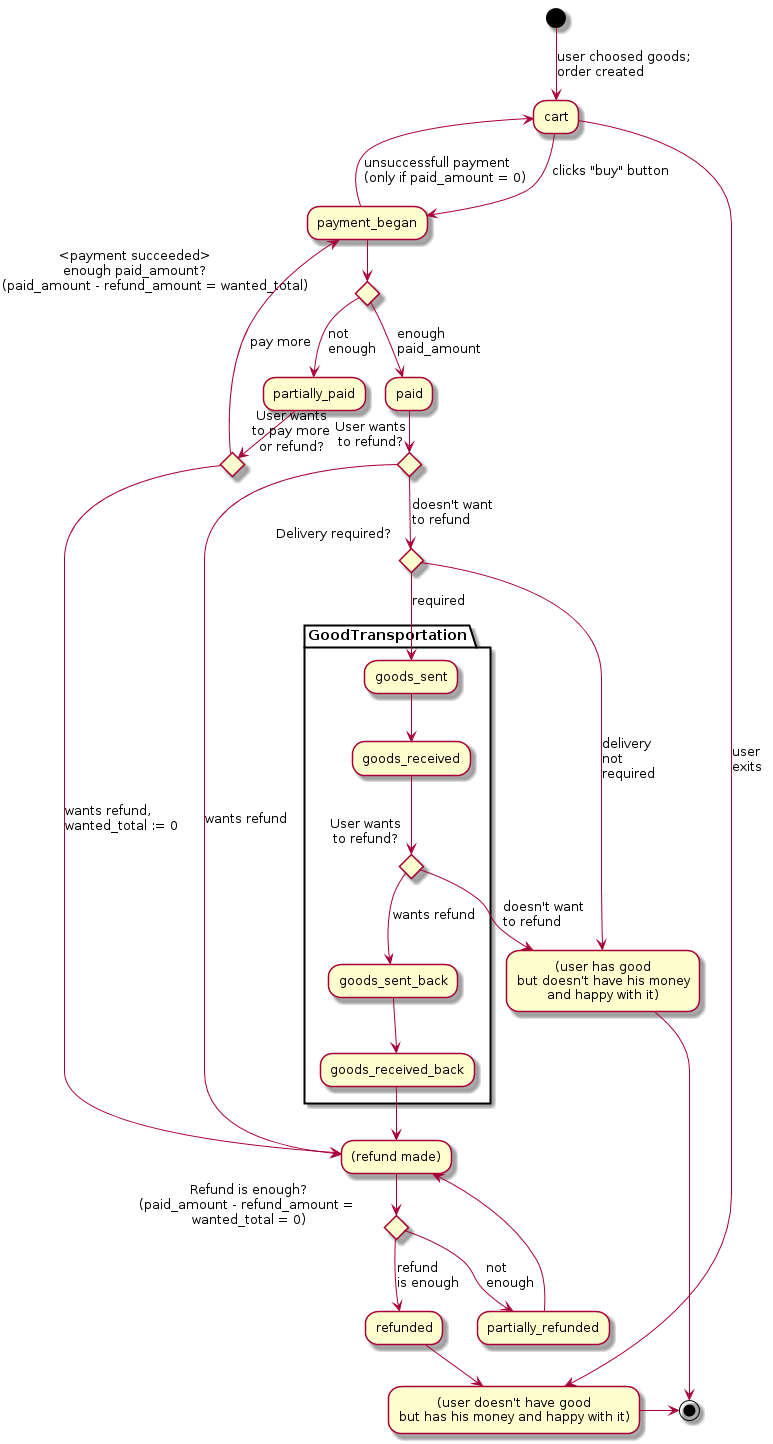

The diagram above was rendered by PlantUML. Its source (embedded in the PNG):
@startuml

skinparam defaultTextAlignment left

(*) --> [user choosed goods;\norder created] "cart"
"cart" --> [clicks "buy" button] "payment_began"
"cart" --> [user\nexits] "(user doesn't have good\nbut has his money and happy with it)"
"(user has good\nbut doesn't have his money\nand happy with it)" --> (*)
"refunded" --> "(user doesn't have good\nbut has his money and happy with it)"
"(user doesn't have good\nbut has his money and happy with it)" -> (*)

"payment_began" --> [unsuccessfull payment\n(only if paid_amount = 0)] "cart"
"payment_began" --> if "<payment succeeded>\nenough paid_amount?\n          (paid_amount - refund_amount = wanted_total)" then
    --> [enough\npaid_amount] "paid"
    if "User wants\nto refund?" then
		--> [wants refund] "(refund made)"
	else
	    [doesn't want\nto refund] if "Delivery required?" then
	    	partition GoodTransportation {
		        --> [required] "goods_sent"
		        "goods_sent" --> "goods_received"
				"goods_sent_back" --> "goods_received_back"
				"goods_received" --> if "User wants\nto refund?" then
					--> [wants refund] "goods_sent_back"
				else
					--> [doesn't want\nto refund] "(user has good\nbut doesn't have his money\nand happy with it)"
				endif
		    }
		else
		    --> [delivery\nnot\nrequired] "(user has good\nbut doesn't have his money\nand happy with it)"
		endif
	endif
else
    --> [not\nenough] "partially_paid"
    if "User wants\nto pay more\nor refund?" then
        --> [pay more] "payment_began"
    else
        --> [wants refund,\nwanted_total := 0] "(refund made)"
        if "Refund is enough?\n(paid_amount - refund_amount = \nwanted_total = 0)" then
            --> [refund\nis enough] "refunded"
        else
            --> [not\nenough] "partially_refunded"
        endif
    endif
endif

"goods_received_back" --> "(refund made)"
"partially_refunded" --> "(refund made)"

@enduml